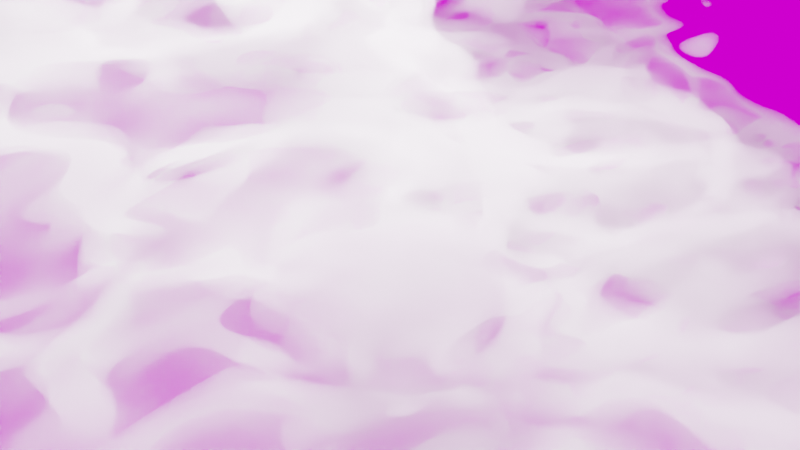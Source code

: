 # Source: actualClouds.blend  (saved by Blender 2.93.21; exported with 4.5.12 LTS)
import bpy
from mathutils import Matrix  # noqa: F401  (used for matrix-valued properties, if any)

bpy.ops.wm.read_factory_settings(use_empty=True)
scene = bpy.context.scene
scene.name = 'Scene'

# ---- collections
col_collection = bpy.data.collections.new('Collection'); scene.collection.children.link(col_collection)

# ---- images (referenced by path relative to the original .blend; pixels are not part of the script)
import os
ASSET_DIR = os.environ.get("B2B_ASSET_DIR", "")  # directory of the original .blend (textures are referenced by path, not embedded)
HERE = os.path.dirname(os.path.abspath(__file__))  # packed textures are extracted next to this script under _unpacked/

def load_image(name, relpath, width, height, colorspace="sRGB"):
    """Load a texture the original file referenced (path relative to the .blend, or extracted next to this script)."""
    p = next((c for c in (os.path.join(HERE, relpath), os.path.join(ASSET_DIR, relpath)) if relpath and os.path.exists(c)), "")
    if p:
        img = bpy.data.images.load(p, check_existing=True)
        img.name = name
    else:  # same state as the original file: an image datablock whose file is absent (Cycles renders it pink)
        img = bpy.data.images.new(name, width, height)
        img.source = "FILE"
        img.filepath = "//" + (relpath or name)
    img.colorspace_settings.name = colorspace
    return img
img_park_parking_4k_exr = load_image('park_parking_4k.exr', 'park_parking_4k.exr', 1024, 1024, 'Linear Rec.709')

# ---- materials (node trees are filled in below, after node groups)
mat_material_001 = bpy.data.materials.new('Material.001')

# ---- material node trees
mat_material_001.use_nodes = True; mat_material_001.node_tree.nodes.clear()
_N = mat_material_001.node_tree.nodes; _L = mat_material_001.node_tree.links
n0 = _N.new('ShaderNodeTexGradient'); n0.name = 'Gradient Texture'; n0.location = (108, 295)
n0.gradient_type = 'QUADRATIC_SPHERE'
n1 = _N.new('ShaderNodeMapping'); n1.name = 'Mapping'; n1.location = (-93, 387)
n1.inputs[1].default_value = (-4.0, -4.0, -4.0)
n1.inputs[3].default_value = (4.0, 4.0, 4.0)
n2 = _N.new('ShaderNodeVolumePrincipled'); n2.name = 'Principled Volume'; n2.location = (872, 257)
n2.inputs[0].default_value = (1.0, 1.0, 1.0, 1.0)
n3 = _N.new('ShaderNodeMath'); n3.name = 'Math'; n3.location = (648, 299)
n3.operation = 'MULTIPLY'
n3.inputs[1].default_value = 500.0
n3.inputs[2].default_value = 0.0
n4 = _N.new('ShaderNodeObjectInfo'); n4.name = 'Object Info'; n4.location = (-979, 144)
n5 = _N.new('ShaderNodeMath'); n5.name = 'Math.001'; n5.location = (-313, 378)
n5.inputs[2].default_value = 0.0
n6 = _N.new('ShaderNodeScript'); n6.name = 'Script'; n6.location = (-753, 122)
n6.inputs[0].default_value = (1.0, 1.0, 1.0, 1.0)
n6.inputs[1].default_value = 0.0
n6.inputs[2].default_value = 0.2
n7 = _N.new('ShaderNodeTexCoord'); n7.name = 'Texture Coordinate'; n7.location = (-731, 419)
n8 = _N.new('ShaderNodeValToRGB'); n8.name = 'ColorRamp'; n8.location = (328, 232)
while len(n8.color_ramp.elements) > 1: n8.color_ramp.elements.remove(n8.color_ramp.elements[-1])
n8.color_ramp.elements[0].position = 0.7068; n8.color_ramp.elements[0].color = (0.0, 0.0, 0.0, 1.0)
_e = n8.color_ramp.elements.new(1.0); _e.color = (1.0, 1.0, 1.0, 1.0)
n9 = _N.new('ShaderNodeTexNoise'); n9.name = 'Noise Texture'; n9.location = (-533, 95)
n9.noise_dimensions = '4D'
n10 = _N.new('ShaderNodeOutputMaterial'); n10.name = 'Material Output'; n10.location = (1192, 300)
_L.new(n1.outputs[0], n0.inputs[0])
_L.new(n0.outputs[0], n8.inputs[0])
_L.new(n3.outputs[0], n2.inputs[2])
_L.new(n5.outputs[0], n1.inputs[0])
_L.new(n7.outputs[0], n5.inputs[0])
_L.new(n8.outputs[0], n3.inputs[0])
_L.new(n2.outputs[0], n10.inputs[1])
_L.new(n9.outputs[1], n5.inputs[1])
n10.is_active_output = True

# ---- world
world_world = bpy.data.worlds.new('World'); scene.world = world_world
world_world.use_nodes = True; world_world.node_tree.nodes.clear()
_N = world_world.node_tree.nodes; _L = world_world.node_tree.links
n0 = _N.new('ShaderNodeOutputWorld'); n0.name = 'World Output'; n0.location = (381, 300)
n1 = _N.new('ShaderNodeBackground'); n1.name = 'Background'; n1.location = (91, 300)
n2 = _N.new('ShaderNodeTexEnvironment'); n2.name = 'Environment Texture'; n2.location = (-278, 322)
n2.image = img_park_parking_4k_exr
n3 = _N.new('ShaderNodeMapping'); n3.name = 'Mapping'; n3.location = (-514, 381)
n4 = _N.new('ShaderNodeTexCoord'); n4.name = 'Texture Coordinate'; n4.location = (-805, 382)
_L.new(n1.outputs[0], n0.inputs[0])
_L.new(n2.outputs[0], n1.inputs[0])
_L.new(n3.outputs[0], n2.inputs[0])
_L.new(n4.outputs[0], n3.inputs[0])
n0.is_active_output = True
world_world.color = (0.05088, 0.05088, 0.05088)
world_world.use_sun_shadow = False
world_world.sun_shadow_jitter_overblur = 0.0

# ---- cameras
cam_camera = bpy.data.cameras.new('Camera')
cam_camera.clip_end = 100.0
cam_camera.ortho_scale = 7.314

# ---- lights
light_light = bpy.data.lights.new('Light', 'POINT')
light_light.transmission_factor = 0.0
light_light.energy = 1000.0
light_light.shadow_soft_size = 0.1
light_light.shadow_maximum_resolution = 0.006
light_light.use_absolute_resolution = True
light_area = bpy.data.lights.new('Area', 'AREA')
light_area.transmission_factor = 0.0
light_area.energy = 3967.0
light_area.shadow_soft_size = 2.72
light_area.shadow_maximum_resolution = 0.006
light_area.use_absolute_resolution = True
light_area.size = 2.72
light_area.size_y = 1.0
light_area_001 = bpy.data.lights.new('Area.001', 'AREA')
light_area_001.transmission_factor = 0.0
light_area_001.energy = 1994.0
light_area_001.shadow_soft_size = 2.7
light_area_001.shadow_maximum_resolution = 0.006
light_area_001.use_absolute_resolution = True
light_area_001.size = 2.7
light_area_001.size_y = 1.0

# ---- meshes
me_cube_001 = bpy.data.meshes.new('Cube.001')
me_cube_001.from_pydata([(-1.0, -1.0, -1.0), (-1.0, -1.0, 1.0), (-1.0, 1.0, -1.0), (-1.0, 1.0, 1.0), (1.0, -1.0, -1.0), (1.0, -1.0, 1.0), (1.0, 1.0, -1.0), (1.0, 1.0, 1.0)], [], [(0, 1, 3, 2), (2, 3, 7, 6), (6, 7, 5, 4), (4, 5, 1, 0), (2, 6, 4, 0), (7, 3, 1, 5)])
me_cube_001.polygons.foreach_set('use_smooth', [True] * 6)
_uv = me_cube_001.uv_layers.new(name='UVMap')
_uv.uv.foreach_set('vector', [0.375, 0.0, 0.625, 0.0, 0.625, 0.25, 0.375, 0.25, 0.375, 0.25, 0.625, 0.25, 0.625, 0.5, 0.375, 0.5, 0.375, 0.5, 0.625, 0.5, 0.625, 0.75, 0.375, 0.75, 0.375, 0.75, 0.625, 0.75, 0.625, 1.0, 0.375, 1.0, 0.125, 0.5, 0.375, 0.5, 0.375, 0.75, 0.125, 0.75, 0.625, 0.5, 0.875, 0.5, 0.875, 0.75, 0.625, 0.75])
me_cube_001.materials.append(mat_material_001)
me_cube_001.use_remesh_fix_poles = True
me_cube_001.use_remesh_preserve_attributes = False
me_cube_001.update()

# ---- objects
ob_light = bpy.data.objects.new('Light', light_light)
ob_camera = bpy.data.objects.new('Camera', cam_camera)
ob_cube = bpy.data.objects.new('Cube', me_cube_001)
ob_area = bpy.data.objects.new('Area', light_area)
ob_area_001 = bpy.data.objects.new('Area.001', light_area_001)

# ---- transforms, parenting, visibility, modifiers, constraints
ob_light.location = (4.076, 1.005, 5.904)
ob_light.rotation_euler = (0.6503, 0.05522, 1.866)
ob_light.lock_rotations_4d = False
ob_light.empty_display_type = 'ARROWS'
ob_light.color = (0.0, 0.0, 0.0, 0.0)
ob_light.lineart.crease_threshold = 0.0
ob_camera.location = (7.359, -6.926, 4.958)
ob_camera.rotation_euler = (1.109, 0.0, 0.8149)
ob_camera.lock_rotations_4d = False
ob_camera.empty_display_type = 'ARROWS'
ob_camera.color = (0.0, 0.0, 0.0, 0.0)
ob_camera.display_type = 'WIRE'
ob_camera.lineart.crease_threshold = 0.0
ob_cube.location = (0.0, 0.0, 0.0)
ob_cube.scale = (-6.406, -8.829, -2.879)
ob_area.location = (0.0, 0.0, 6.147)
ob_area_001.location = (-9.299e-16, -6.403, -4.188)
ob_area_001.rotation_euler = (2.156, -0.3169, -0.5783)

# ---- collection membership
col_collection.objects.link(ob_light)
col_collection.objects.link(ob_camera)
col_collection.objects.link(ob_cube)
col_collection.objects.link(ob_area)
col_collection.objects.link(ob_area_001)

# ---- scene / render settings (as saved in the file)
scene.camera = ob_camera
scene.frame_start = 1; scene.frame_end = 250; scene.frame_set(1)
scene.render.engine = 'CYCLES'
scene.render.film_transparent = True
scene.cycles.shading_system = True
scene.cycles.use_denoising = False
scene.cycles.samples = 128
scene.cycles.sampling_pattern = 'TABULATED_SOBOL'
scene.cycles.use_adaptive_sampling = False
scene.cycles.use_light_tree = False
scene.eevee.taa_render_samples = 32
scene.eevee.volumetric_tile_size = '4'
scene.eevee.use_volumetric_shadows = True
scene.view_settings.view_transform = 'Filmic'
bpy.context.view_layer.update()
